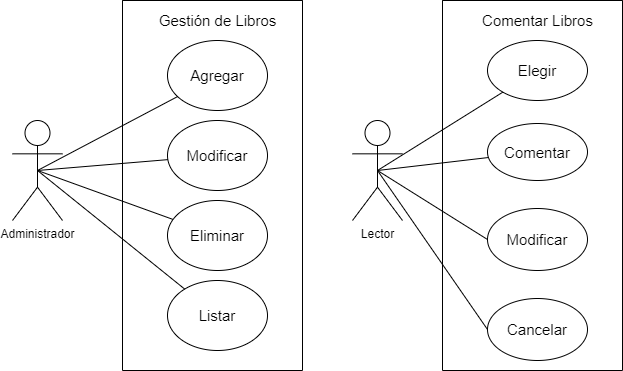

The diagram above was exported from draw.io. Its source (the exported page's mxGraphModel, read from the mxfile embedded in the PNG):
<mxGraphModel dx="868" dy="450" grid="1" gridSize="10" guides="1" tooltips="1" connect="1" arrows="1" fold="1" page="1" pageScale="1" pageWidth="827" pageHeight="1169" math="0" shadow="0">
  <root>
    <mxCell id="0" />
    <mxCell id="1" parent="0" />
    <mxCell id="JGRvj5jzdk4sPP0sNCJL-1" value="" style="swimlane;startSize=0;" parent="1" vertex="1">
      <mxGeometry x="160" y="40" width="180" height="370" as="geometry">
        <mxRectangle x="160" y="40" width="50" height="40" as="alternateBounds" />
      </mxGeometry>
    </mxCell>
    <mxCell id="JGRvj5jzdk4sPP0sNCJL-5" value="Gestión de Libros" style="text;html=1;align=center;verticalAlign=middle;resizable=0;points=[];autosize=1;strokeColor=none;fontSize=15;" parent="JGRvj5jzdk4sPP0sNCJL-1" vertex="1">
      <mxGeometry x="30" y="10" width="130" height="20" as="geometry" />
    </mxCell>
    <mxCell id="JGRvj5jzdk4sPP0sNCJL-6" value="Agregar" style="ellipse;whiteSpace=wrap;html=1;fontSize=15;" parent="JGRvj5jzdk4sPP0sNCJL-1" vertex="1">
      <mxGeometry x="45" y="40" width="100" height="70" as="geometry" />
    </mxCell>
    <mxCell id="JGRvj5jzdk4sPP0sNCJL-7" value="Modificar" style="ellipse;whiteSpace=wrap;html=1;fontSize=15;" parent="JGRvj5jzdk4sPP0sNCJL-1" vertex="1">
      <mxGeometry x="45" y="120" width="100" height="70" as="geometry" />
    </mxCell>
    <mxCell id="JGRvj5jzdk4sPP0sNCJL-8" value="Eliminar" style="ellipse;whiteSpace=wrap;html=1;fontSize=15;" parent="JGRvj5jzdk4sPP0sNCJL-1" vertex="1">
      <mxGeometry x="45" y="200" width="100" height="70" as="geometry" />
    </mxCell>
    <mxCell id="JGRvj5jzdk4sPP0sNCJL-9" value="Listar" style="ellipse;whiteSpace=wrap;html=1;fontSize=15;" parent="JGRvj5jzdk4sPP0sNCJL-1" vertex="1">
      <mxGeometry x="45" y="280" width="100" height="70" as="geometry" />
    </mxCell>
    <mxCell id="JGRvj5jzdk4sPP0sNCJL-2" value="Administrador" style="shape=umlActor;verticalLabelPosition=bottom;verticalAlign=top;html=1;outlineConnect=0;" parent="1" vertex="1">
      <mxGeometry x="50" y="160" width="50" height="100" as="geometry" />
    </mxCell>
    <mxCell id="JGRvj5jzdk4sPP0sNCJL-10" value="" style="endArrow=none;html=1;fontSize=15;exitX=0.5;exitY=0.5;exitDx=0;exitDy=0;exitPerimeter=0;" parent="1" source="JGRvj5jzdk4sPP0sNCJL-2" target="JGRvj5jzdk4sPP0sNCJL-8" edge="1">
      <mxGeometry width="50" height="50" relative="1" as="geometry">
        <mxPoint x="390" y="260" as="sourcePoint" />
        <mxPoint x="440" y="210" as="targetPoint" />
      </mxGeometry>
    </mxCell>
    <mxCell id="JGRvj5jzdk4sPP0sNCJL-11" value="" style="endArrow=none;html=1;fontSize=15;exitX=0.5;exitY=0.5;exitDx=0;exitDy=0;exitPerimeter=0;" parent="1" source="JGRvj5jzdk4sPP0sNCJL-2" target="JGRvj5jzdk4sPP0sNCJL-6" edge="1">
      <mxGeometry width="50" height="50" relative="1" as="geometry">
        <mxPoint x="80" y="240" as="sourcePoint" />
        <mxPoint x="130" y="190" as="targetPoint" />
      </mxGeometry>
    </mxCell>
    <mxCell id="JGRvj5jzdk4sPP0sNCJL-12" value="" style="endArrow=none;html=1;fontSize=15;exitX=0.5;exitY=0.5;exitDx=0;exitDy=0;exitPerimeter=0;" parent="1" source="JGRvj5jzdk4sPP0sNCJL-2" target="JGRvj5jzdk4sPP0sNCJL-7" edge="1">
      <mxGeometry width="50" height="50" relative="1" as="geometry">
        <mxPoint x="200" y="240" as="sourcePoint" />
        <mxPoint x="250" y="190" as="targetPoint" />
      </mxGeometry>
    </mxCell>
    <mxCell id="JGRvj5jzdk4sPP0sNCJL-13" value="" style="endArrow=none;html=1;fontSize=15;entryX=0.5;entryY=0.5;entryDx=0;entryDy=0;entryPerimeter=0;" parent="1" source="JGRvj5jzdk4sPP0sNCJL-9" target="JGRvj5jzdk4sPP0sNCJL-2" edge="1">
      <mxGeometry width="50" height="50" relative="1" as="geometry">
        <mxPoint x="90" y="360" as="sourcePoint" />
        <mxPoint x="140" y="310" as="targetPoint" />
      </mxGeometry>
    </mxCell>
    <mxCell id="JGRvj5jzdk4sPP0sNCJL-14" value="" style="swimlane;startSize=0;" parent="1" vertex="1">
      <mxGeometry x="480" y="40" width="180" height="370" as="geometry">
        <mxRectangle x="160" y="40" width="50" height="40" as="alternateBounds" />
      </mxGeometry>
    </mxCell>
    <mxCell id="JGRvj5jzdk4sPP0sNCJL-15" value="Comentar Libros" style="text;html=1;align=center;verticalAlign=middle;resizable=0;points=[];autosize=1;strokeColor=none;fontSize=15;" parent="JGRvj5jzdk4sPP0sNCJL-14" vertex="1">
      <mxGeometry x="30" y="10" width="130" height="20" as="geometry" />
    </mxCell>
    <mxCell id="JGRvj5jzdk4sPP0sNCJL-16" value="Elegir" style="ellipse;whiteSpace=wrap;html=1;fontSize=15;" parent="JGRvj5jzdk4sPP0sNCJL-14" vertex="1">
      <mxGeometry x="45" y="40" width="100" height="60" as="geometry" />
    </mxCell>
    <mxCell id="JGRvj5jzdk4sPP0sNCJL-18" value="Comentar" style="ellipse;whiteSpace=wrap;html=1;fontSize=15;" parent="JGRvj5jzdk4sPP0sNCJL-14" vertex="1">
      <mxGeometry x="45" y="123" width="100" height="57" as="geometry" />
    </mxCell>
    <mxCell id="JGRvj5jzdk4sPP0sNCJL-28" value="Modificar" style="ellipse;whiteSpace=wrap;html=1;fontSize=15;" parent="JGRvj5jzdk4sPP0sNCJL-14" vertex="1">
      <mxGeometry x="45" y="208" width="100" height="62" as="geometry" />
    </mxCell>
    <mxCell id="JGRvj5jzdk4sPP0sNCJL-32" value="Cancelar" style="ellipse;whiteSpace=wrap;html=1;fontSize=15;" parent="JGRvj5jzdk4sPP0sNCJL-14" vertex="1">
      <mxGeometry x="45" y="298" width="100" height="62" as="geometry" />
    </mxCell>
    <mxCell id="JGRvj5jzdk4sPP0sNCJL-20" value="Lector" style="shape=umlActor;verticalLabelPosition=bottom;verticalAlign=top;html=1;outlineConnect=0;" parent="1" vertex="1">
      <mxGeometry x="390" y="160" width="50" height="100" as="geometry" />
    </mxCell>
    <mxCell id="JGRvj5jzdk4sPP0sNCJL-21" value="" style="endArrow=none;html=1;fontSize=15;exitX=0.5;exitY=0.5;exitDx=0;exitDy=0;exitPerimeter=0;" parent="1" source="JGRvj5jzdk4sPP0sNCJL-20" target="JGRvj5jzdk4sPP0sNCJL-18" edge="1">
      <mxGeometry width="50" height="50" relative="1" as="geometry">
        <mxPoint x="730" y="260" as="sourcePoint" />
        <mxPoint x="780" y="210" as="targetPoint" />
      </mxGeometry>
    </mxCell>
    <mxCell id="JGRvj5jzdk4sPP0sNCJL-22" value="" style="endArrow=none;html=1;fontSize=15;exitX=0.5;exitY=0.5;exitDx=0;exitDy=0;exitPerimeter=0;" parent="1" source="JGRvj5jzdk4sPP0sNCJL-20" target="JGRvj5jzdk4sPP0sNCJL-16" edge="1">
      <mxGeometry width="50" height="50" relative="1" as="geometry">
        <mxPoint x="420" y="240" as="sourcePoint" />
        <mxPoint x="470" y="190" as="targetPoint" />
      </mxGeometry>
    </mxCell>
    <mxCell id="DbOLUz1hWhYkm1zQxhc1-4" value="" style="endArrow=none;html=1;fontSize=15;exitX=0.5;exitY=0.5;exitDx=0;exitDy=0;exitPerimeter=0;entryX=0;entryY=0.5;entryDx=0;entryDy=0;" parent="1" source="JGRvj5jzdk4sPP0sNCJL-20" target="JGRvj5jzdk4sPP0sNCJL-28" edge="1">
      <mxGeometry width="50" height="50" relative="1" as="geometry">
        <mxPoint x="425" y="220" as="sourcePoint" />
        <mxPoint x="535.9462985861794" y="207.01854140905482" as="targetPoint" />
      </mxGeometry>
    </mxCell>
    <mxCell id="DbOLUz1hWhYkm1zQxhc1-5" value="" style="endArrow=none;html=1;fontSize=15;exitX=0.5;exitY=0.5;exitDx=0;exitDy=0;exitPerimeter=0;entryX=0;entryY=0.5;entryDx=0;entryDy=0;" parent="1" source="JGRvj5jzdk4sPP0sNCJL-20" target="JGRvj5jzdk4sPP0sNCJL-32" edge="1">
      <mxGeometry width="50" height="50" relative="1" as="geometry">
        <mxPoint x="425" y="220" as="sourcePoint" />
        <mxPoint x="535" y="289" as="targetPoint" />
      </mxGeometry>
    </mxCell>
  </root>
</mxGraphModel>